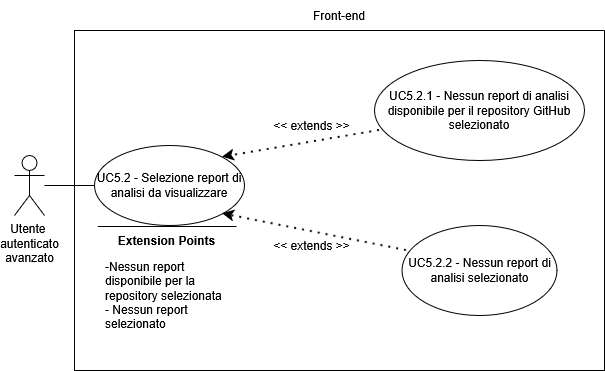

The diagram above was exported from draw.io. Its source (the exported page's mxGraphModel, read from the mxfile embedded in the PNG):
<mxGraphModel dx="1426" dy="759" grid="1" gridSize="10" guides="1" tooltips="1" connect="1" arrows="1" fold="1" page="1" pageScale="1" pageWidth="850" pageHeight="1100" math="0" shadow="0">
  <root>
    <mxCell id="0" />
    <mxCell id="1" parent="0" />
    <mxCell id="YqMji02WfZHukO4ubKHq-1" parent="1" style="shape=umlActor;verticalLabelPosition=bottom;verticalAlign=top;html=1;outlineConnect=0;" value="&lt;div&gt;Utente&amp;nbsp;&lt;/div&gt;&lt;div&gt;autenticato&lt;/div&gt;&lt;div&gt;avanzato&lt;/div&gt;" vertex="1">
      <mxGeometry height="60" width="30" x="150" y="295" as="geometry" />
    </mxCell>
    <mxCell id="YqMji02WfZHukO4ubKHq-2" parent="1" style="swimlane;startSize=0;" value="" vertex="1">
      <mxGeometry height="340" width="530" x="210" y="170" as="geometry">
        <mxRectangle height="40" width="50" x="270" y="110" as="alternateBounds" />
      </mxGeometry>
    </mxCell>
    <mxCell id="YqMji02WfZHukO4ubKHq-3" parent="YqMji02WfZHukO4ubKHq-2" style="ellipse;whiteSpace=wrap;html=1;" value="UC5.2 - Selezione report di analisi da visualizzare" vertex="1">
      <mxGeometry height="80" width="150" x="20" y="115" as="geometry" />
    </mxCell>
    <mxCell id="YqMji02WfZHukO4ubKHq-4" parent="YqMji02WfZHukO4ubKHq-2" style="ellipse;whiteSpace=wrap;html=1;" value="UC5.2.1 - Nessun report di analisi disponibile per il repository GitHub selezionato" vertex="1">
      <mxGeometry height="100" width="210" x="300" y="30" as="geometry" />
    </mxCell>
    <mxCell id="YqMji02WfZHukO4ubKHq-5" edge="1" parent="YqMji02WfZHukO4ubKHq-2" source="YqMji02WfZHukO4ubKHq-4" style="endArrow=classic;dashed=1;html=1;dashPattern=1 3;strokeWidth=2;rounded=0;entryX=1;entryY=0;entryDx=0;entryDy=0;exitX=0.024;exitY=0.7;exitDx=0;exitDy=0;strokeColor=default;curved=0;endFill=1;endSize=6;exitPerimeter=0;" target="YqMji02WfZHukO4ubKHq-3" value="">
      <mxGeometry height="50" relative="1" width="50" as="geometry">
        <mxPoint x="130" y="300" as="sourcePoint" />
        <mxPoint x="180" y="250" as="targetPoint" />
      </mxGeometry>
    </mxCell>
    <mxCell id="YqMji02WfZHukO4ubKHq-6" parent="YqMji02WfZHukO4ubKHq-2" style="text;html=1;whiteSpace=wrap;strokeColor=none;fillColor=none;align=center;verticalAlign=middle;rounded=0;" value="&lt;div&gt;&amp;lt;&amp;lt; extends &amp;gt;&amp;gt;&lt;/div&gt;" vertex="1">
      <mxGeometry height="30" width="95" x="190" y="80" as="geometry" />
    </mxCell>
    <mxCell id="YqMji02WfZHukO4ubKHq-7" parent="YqMji02WfZHukO4ubKHq-2" style="ellipse;whiteSpace=wrap;html=1;" value="UC5.2.2 - Nessun report di analisi selezionato" vertex="1">
      <mxGeometry height="90" width="155" x="327.5" y="195" as="geometry" />
    </mxCell>
    <mxCell id="YqMji02WfZHukO4ubKHq-8" edge="1" parent="YqMji02WfZHukO4ubKHq-2" source="YqMji02WfZHukO4ubKHq-7" style="endArrow=classic;dashed=1;html=1;dashPattern=1 3;strokeWidth=2;rounded=0;entryX=1;entryY=1;entryDx=0;entryDy=0;exitX=0.029;exitY=0.278;exitDx=0;exitDy=0;strokeColor=default;curved=0;endFill=1;endSize=6;exitPerimeter=0;" target="YqMji02WfZHukO4ubKHq-3" value="">
      <mxGeometry height="50" relative="1" width="50" as="geometry">
        <mxPoint x="170" y="370" as="sourcePoint" />
        <mxPoint x="170" y="280" as="targetPoint" />
      </mxGeometry>
    </mxCell>
    <mxCell id="YqMji02WfZHukO4ubKHq-9" parent="YqMji02WfZHukO4ubKHq-2" style="text;html=1;whiteSpace=wrap;strokeColor=none;fillColor=none;align=center;verticalAlign=middle;rounded=0;" value="&amp;lt;&amp;lt; extends &amp;gt;&amp;gt;" vertex="1">
      <mxGeometry height="30" width="95" x="190" y="200" as="geometry" />
    </mxCell>
    <mxCell id="YqMji02WfZHukO4ubKHq-10" edge="1" parent="YqMji02WfZHukO4ubKHq-2" style="endArrow=none;html=1;rounded=0;" value="">
      <mxGeometry height="50" relative="1" width="50" as="geometry">
        <mxPoint x="162" y="196" as="sourcePoint" />
        <mxPoint x="23.25" y="196" as="targetPoint" />
      </mxGeometry>
    </mxCell>
    <mxCell id="YqMji02WfZHukO4ubKHq-11" parent="YqMji02WfZHukO4ubKHq-2" style="text;html=1;whiteSpace=wrap;strokeColor=none;fillColor=none;align=center;verticalAlign=middle;rounded=0;strokeWidth=5;" value="&lt;b&gt;Extension Points&lt;/b&gt;" vertex="1">
      <mxGeometry height="30" width="115" x="35" y="195" as="geometry" />
    </mxCell>
    <mxCell id="YqMji02WfZHukO4ubKHq-12" parent="YqMji02WfZHukO4ubKHq-2" style="text;html=1;whiteSpace=wrap;strokeColor=none;fillColor=none;align=left;verticalAlign=middle;rounded=0;" value="&lt;div align=&quot;left&quot;&gt;-Nessun report&amp;nbsp;&lt;/div&gt;&lt;div align=&quot;left&quot;&gt;disponibile per la&amp;nbsp;&lt;/div&gt;&lt;div align=&quot;left&quot;&gt;repository selezionata&lt;/div&gt;&lt;div align=&quot;left&quot;&gt;- Nessun report&amp;nbsp;&lt;/div&gt;&lt;div align=&quot;left&quot;&gt;selezionato&lt;/div&gt;" vertex="1">
      <mxGeometry height="110" width="141" x="29" y="210" as="geometry" />
    </mxCell>
    <mxCell id="YqMji02WfZHukO4ubKHq-13" edge="1" parent="1" source="YqMji02WfZHukO4ubKHq-1" style="endArrow=none;html=1;rounded=0;entryX=0;entryY=0.5;entryDx=0;entryDy=0;" target="YqMji02WfZHukO4ubKHq-3" value="">
      <mxGeometry height="50" relative="1" width="50" as="geometry">
        <mxPoint x="250" y="460" as="sourcePoint" />
        <mxPoint x="300" y="410" as="targetPoint" />
      </mxGeometry>
    </mxCell>
    <mxCell id="YqMji02WfZHukO4ubKHq-14" parent="1" style="text;html=1;whiteSpace=wrap;strokeColor=none;fillColor=none;align=center;verticalAlign=middle;rounded=0;" value="Front-end" vertex="1">
      <mxGeometry height="30" width="60" x="445" y="140" as="geometry" />
    </mxCell>
  </root>
</mxGraphModel>